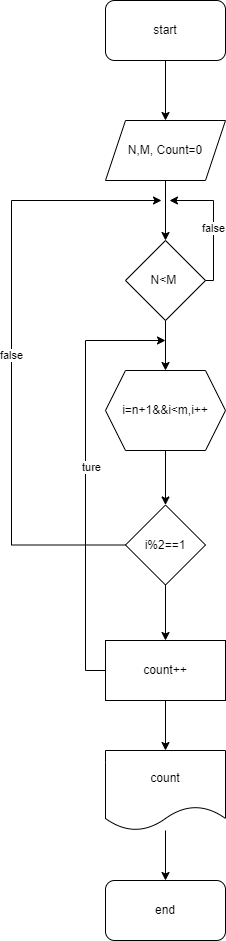

The diagram above was exported from draw.io. Its source (the exported page's mxGraphModel, read from the mxfile embedded in the PNG):
<mxGraphModel dx="998" dy="548" grid="1" gridSize="10" guides="1" tooltips="1" connect="1" arrows="1" fold="1" page="1" pageScale="1" pageWidth="827" pageHeight="1169" math="0" shadow="0">
  <root>
    <mxCell id="0" />
    <mxCell id="1" parent="0" />
    <mxCell id="W9gQfKr_Wr67AA76ikka-15" value="" style="edgeStyle=orthogonalEdgeStyle;rounded=0;orthogonalLoop=1;jettySize=auto;html=1;" edge="1" parent="1" source="W9gQfKr_Wr67AA76ikka-1" target="W9gQfKr_Wr67AA76ikka-2">
      <mxGeometry relative="1" as="geometry" />
    </mxCell>
    <mxCell id="W9gQfKr_Wr67AA76ikka-1" value="start" style="rounded=1;whiteSpace=wrap;html=1;" vertex="1" parent="1">
      <mxGeometry x="354" y="40" width="120" height="60" as="geometry" />
    </mxCell>
    <mxCell id="W9gQfKr_Wr67AA76ikka-9" value="" style="edgeStyle=orthogonalEdgeStyle;rounded=0;orthogonalLoop=1;jettySize=auto;html=1;" edge="1" parent="1" source="W9gQfKr_Wr67AA76ikka-2" target="W9gQfKr_Wr67AA76ikka-3">
      <mxGeometry relative="1" as="geometry" />
    </mxCell>
    <mxCell id="W9gQfKr_Wr67AA76ikka-2" value="N,M, Count=0" style="shape=parallelogram;perimeter=parallelogramPerimeter;whiteSpace=wrap;html=1;fixedSize=1;" vertex="1" parent="1">
      <mxGeometry x="354" y="160" width="120" height="60" as="geometry" />
    </mxCell>
    <mxCell id="W9gQfKr_Wr67AA76ikka-10" value="" style="edgeStyle=orthogonalEdgeStyle;rounded=0;orthogonalLoop=1;jettySize=auto;html=1;" edge="1" parent="1" source="W9gQfKr_Wr67AA76ikka-3" target="W9gQfKr_Wr67AA76ikka-4">
      <mxGeometry relative="1" as="geometry" />
    </mxCell>
    <mxCell id="W9gQfKr_Wr67AA76ikka-18" value="false" style="edgeStyle=orthogonalEdgeStyle;rounded=0;orthogonalLoop=1;jettySize=auto;html=1;exitX=1;exitY=0.5;exitDx=0;exitDy=0;" edge="1" parent="1">
      <mxGeometry relative="1" as="geometry">
        <mxPoint x="418" y="240" as="targetPoint" />
        <mxPoint x="442" y="320" as="sourcePoint" />
        <Array as="points">
          <mxPoint x="462" y="320" />
          <mxPoint x="462" y="240" />
        </Array>
      </mxGeometry>
    </mxCell>
    <mxCell id="W9gQfKr_Wr67AA76ikka-3" value="N&amp;lt;M&amp;nbsp;" style="rhombus;whiteSpace=wrap;html=1;" vertex="1" parent="1">
      <mxGeometry x="374" y="280" width="80" height="80" as="geometry" />
    </mxCell>
    <mxCell id="W9gQfKr_Wr67AA76ikka-11" value="" style="edgeStyle=orthogonalEdgeStyle;rounded=0;orthogonalLoop=1;jettySize=auto;html=1;" edge="1" parent="1" source="W9gQfKr_Wr67AA76ikka-4" target="W9gQfKr_Wr67AA76ikka-5">
      <mxGeometry relative="1" as="geometry" />
    </mxCell>
    <mxCell id="W9gQfKr_Wr67AA76ikka-4" value="i=n+1&amp;amp;&amp;amp;i&amp;lt;m,i++" style="shape=hexagon;perimeter=hexagonPerimeter2;whiteSpace=wrap;html=1;fixedSize=1;" vertex="1" parent="1">
      <mxGeometry x="354" y="410" width="120" height="80" as="geometry" />
    </mxCell>
    <mxCell id="W9gQfKr_Wr67AA76ikka-12" value="" style="edgeStyle=orthogonalEdgeStyle;rounded=0;orthogonalLoop=1;jettySize=auto;html=1;" edge="1" parent="1" source="W9gQfKr_Wr67AA76ikka-5" target="W9gQfKr_Wr67AA76ikka-6">
      <mxGeometry relative="1" as="geometry" />
    </mxCell>
    <mxCell id="W9gQfKr_Wr67AA76ikka-22" value="false" style="edgeStyle=orthogonalEdgeStyle;rounded=0;orthogonalLoop=1;jettySize=auto;html=1;exitX=0;exitY=0.5;exitDx=0;exitDy=0;" edge="1" parent="1" source="W9gQfKr_Wr67AA76ikka-5">
      <mxGeometry relative="1" as="geometry">
        <mxPoint x="410" y="240" as="targetPoint" />
        <Array as="points">
          <mxPoint x="260" y="585" />
          <mxPoint x="260" y="240" />
        </Array>
      </mxGeometry>
    </mxCell>
    <mxCell id="W9gQfKr_Wr67AA76ikka-5" value="i%2==1" style="rhombus;whiteSpace=wrap;html=1;" vertex="1" parent="1">
      <mxGeometry x="374" y="544.5" width="80" height="80" as="geometry" />
    </mxCell>
    <mxCell id="W9gQfKr_Wr67AA76ikka-13" value="" style="edgeStyle=orthogonalEdgeStyle;rounded=0;orthogonalLoop=1;jettySize=auto;html=1;" edge="1" parent="1" source="W9gQfKr_Wr67AA76ikka-6" target="W9gQfKr_Wr67AA76ikka-7">
      <mxGeometry relative="1" as="geometry" />
    </mxCell>
    <mxCell id="W9gQfKr_Wr67AA76ikka-16" style="edgeStyle=orthogonalEdgeStyle;rounded=0;orthogonalLoop=1;jettySize=auto;html=1;exitX=0;exitY=0.5;exitDx=0;exitDy=0;" edge="1" parent="1" source="W9gQfKr_Wr67AA76ikka-6">
      <mxGeometry relative="1" as="geometry">
        <mxPoint x="414" y="380" as="targetPoint" />
        <Array as="points">
          <mxPoint x="334" y="710" />
          <mxPoint x="334" y="380" />
        </Array>
      </mxGeometry>
    </mxCell>
    <mxCell id="W9gQfKr_Wr67AA76ikka-20" value="ture" style="edgeLabel;html=1;align=center;verticalAlign=middle;resizable=0;points=[];" vertex="1" connectable="0" parent="W9gQfKr_Wr67AA76ikka-16">
      <mxGeometry x="0.0437" y="-5" relative="1" as="geometry">
        <mxPoint as="offset" />
      </mxGeometry>
    </mxCell>
    <mxCell id="W9gQfKr_Wr67AA76ikka-6" value="count++" style="rounded=0;whiteSpace=wrap;html=1;" vertex="1" parent="1">
      <mxGeometry x="354" y="680" width="120" height="60" as="geometry" />
    </mxCell>
    <mxCell id="W9gQfKr_Wr67AA76ikka-14" value="" style="edgeStyle=orthogonalEdgeStyle;rounded=0;orthogonalLoop=1;jettySize=auto;html=1;" edge="1" parent="1" source="W9gQfKr_Wr67AA76ikka-7" target="W9gQfKr_Wr67AA76ikka-8">
      <mxGeometry relative="1" as="geometry" />
    </mxCell>
    <mxCell id="W9gQfKr_Wr67AA76ikka-7" value="count" style="shape=document;whiteSpace=wrap;html=1;boundedLbl=1;" vertex="1" parent="1">
      <mxGeometry x="354" y="790" width="120" height="80" as="geometry" />
    </mxCell>
    <mxCell id="W9gQfKr_Wr67AA76ikka-8" value="end" style="rounded=1;whiteSpace=wrap;html=1;" vertex="1" parent="1">
      <mxGeometry x="354" y="920" width="120" height="60" as="geometry" />
    </mxCell>
  </root>
</mxGraphModel>